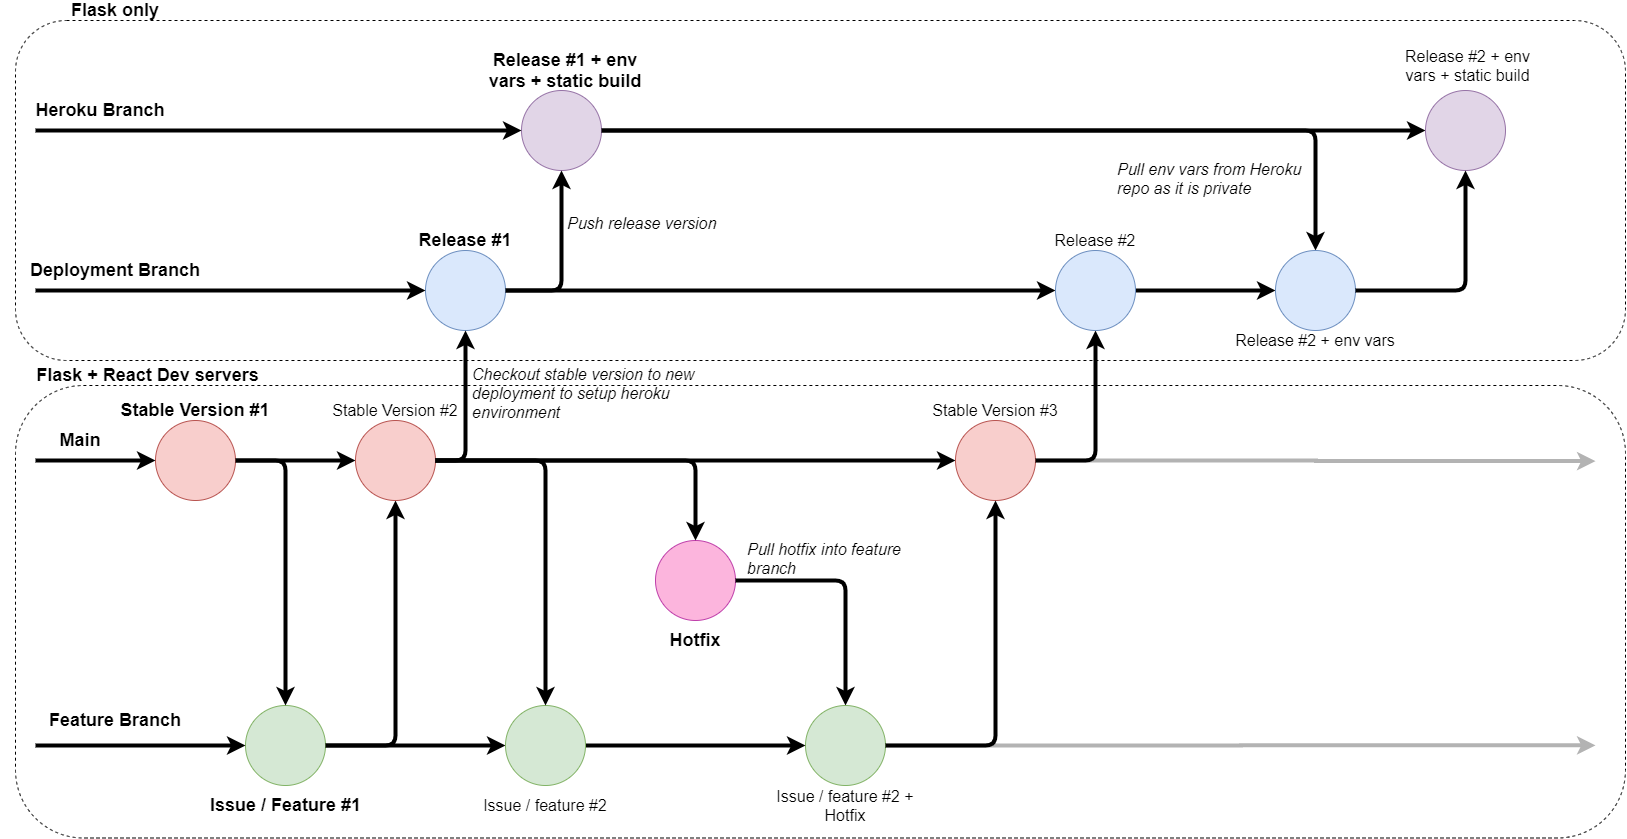

The diagram above was exported from draw.io. Its source (the exported page's mxGraphModel, read from the mxfile embedded in the PNG):
<mxGraphModel dx="2031" dy="2176" grid="1" gridSize="10" guides="1" tooltips="1" connect="1" arrows="1" fold="1" page="1" pageScale="1" pageWidth="827" pageHeight="1169" math="0" shadow="0">
  <root>
    <mxCell id="0" />
    <mxCell id="1" parent="0" />
    <mxCell id="A6FBj0rG3wYsA1ge-whs-72" value="" style="rounded=1;whiteSpace=wrap;html=1;fillColor=none;dashed=1;" vertex="1" parent="1">
      <mxGeometry x="20" y="165" width="1610" height="452.5" as="geometry" />
    </mxCell>
    <mxCell id="A6FBj0rG3wYsA1ge-whs-71" value="" style="rounded=1;whiteSpace=wrap;html=1;fillColor=none;dashed=1;" vertex="1" parent="1">
      <mxGeometry x="20" y="-200" width="1610" height="340" as="geometry" />
    </mxCell>
    <mxCell id="A6FBj0rG3wYsA1ge-whs-56" value="" style="edgeStyle=orthogonalEdgeStyle;rounded=0;orthogonalLoop=1;jettySize=auto;html=1;strokeWidth=4;" edge="1" parent="1" source="A6FBj0rG3wYsA1ge-whs-2" target="A6FBj0rG3wYsA1ge-whs-55">
      <mxGeometry relative="1" as="geometry" />
    </mxCell>
    <mxCell id="A6FBj0rG3wYsA1ge-whs-2" value="" style="ellipse;whiteSpace=wrap;html=1;aspect=fixed;fillColor=#e1d5e7;strokeColor=#9673a6;" vertex="1" parent="1">
      <mxGeometry x="526" y="-130" width="80" height="80" as="geometry" />
    </mxCell>
    <mxCell id="A6FBj0rG3wYsA1ge-whs-26" style="edgeStyle=orthogonalEdgeStyle;rounded=0;orthogonalLoop=1;jettySize=auto;html=1;exitX=1;exitY=0.5;exitDx=0;exitDy=0;strokeWidth=4;entryX=0;entryY=0.5;entryDx=0;entryDy=0;" edge="1" parent="1" source="A6FBj0rG3wYsA1ge-whs-3" target="A6FBj0rG3wYsA1ge-whs-38">
      <mxGeometry relative="1" as="geometry" />
    </mxCell>
    <mxCell id="A6FBj0rG3wYsA1ge-whs-3" value="" style="ellipse;whiteSpace=wrap;html=1;aspect=fixed;fillColor=#d5e8d4;strokeColor=#82b366;" vertex="1" parent="1">
      <mxGeometry x="250" y="485" width="80" height="80" as="geometry" />
    </mxCell>
    <mxCell id="A6FBj0rG3wYsA1ge-whs-35" style="edgeStyle=orthogonalEdgeStyle;rounded=0;orthogonalLoop=1;jettySize=auto;html=1;exitX=1;exitY=0.5;exitDx=0;exitDy=0;strokeWidth=4;" edge="1" parent="1" source="A6FBj0rG3wYsA1ge-whs-4" target="A6FBj0rG3wYsA1ge-whs-34">
      <mxGeometry relative="1" as="geometry" />
    </mxCell>
    <mxCell id="A6FBj0rG3wYsA1ge-whs-4" value="" style="ellipse;whiteSpace=wrap;html=1;aspect=fixed;fillColor=#dae8fc;strokeColor=#6c8ebf;" vertex="1" parent="1">
      <mxGeometry x="430" y="30" width="80" height="80" as="geometry" />
    </mxCell>
    <mxCell id="A6FBj0rG3wYsA1ge-whs-15" style="edgeStyle=orthogonalEdgeStyle;rounded=0;orthogonalLoop=1;jettySize=auto;html=1;exitX=1;exitY=0.5;exitDx=0;exitDy=0;entryX=0;entryY=0.5;entryDx=0;entryDy=0;strokeWidth=4;" edge="1" parent="1" source="A6FBj0rG3wYsA1ge-whs-5" target="A6FBj0rG3wYsA1ge-whs-14">
      <mxGeometry relative="1" as="geometry" />
    </mxCell>
    <mxCell id="A6FBj0rG3wYsA1ge-whs-5" value="" style="ellipse;whiteSpace=wrap;html=1;aspect=fixed;fillColor=#f8cecc;strokeColor=#b85450;" vertex="1" parent="1">
      <mxGeometry x="160" y="200" width="80" height="80" as="geometry" />
    </mxCell>
    <mxCell id="A6FBj0rG3wYsA1ge-whs-6" value="&lt;font size=&quot;1&quot;&gt;&lt;b style=&quot;font-size: 18px&quot;&gt;Main&lt;/b&gt;&lt;/font&gt;" style="text;html=1;strokeColor=none;fillColor=none;align=center;verticalAlign=middle;whiteSpace=wrap;rounded=0;" vertex="1" parent="1">
      <mxGeometry x="50" y="210" width="70" height="20" as="geometry" />
    </mxCell>
    <mxCell id="A6FBj0rG3wYsA1ge-whs-7" value="&lt;font size=&quot;1&quot;&gt;&lt;b style=&quot;font-size: 18px&quot;&gt;Feature Branch&lt;/b&gt;&lt;/font&gt;" style="text;html=1;strokeColor=none;fillColor=none;align=center;verticalAlign=middle;whiteSpace=wrap;rounded=0;" vertex="1" parent="1">
      <mxGeometry x="40" y="490" width="160" height="20" as="geometry" />
    </mxCell>
    <mxCell id="A6FBj0rG3wYsA1ge-whs-8" value="&lt;font size=&quot;1&quot;&gt;&lt;b style=&quot;font-size: 18px&quot;&gt;Deployment Branch&lt;/b&gt;&lt;/font&gt;" style="text;html=1;strokeColor=none;fillColor=none;align=center;verticalAlign=middle;whiteSpace=wrap;rounded=0;" vertex="1" parent="1">
      <mxGeometry x="20" y="40" width="200" height="20" as="geometry" />
    </mxCell>
    <mxCell id="A6FBj0rG3wYsA1ge-whs-9" value="&lt;font size=&quot;1&quot;&gt;&lt;b style=&quot;font-size: 18px&quot;&gt;Heroku Branch&lt;/b&gt;&lt;/font&gt;" style="text;html=1;strokeColor=none;fillColor=none;align=center;verticalAlign=middle;whiteSpace=wrap;rounded=0;" vertex="1" parent="1">
      <mxGeometry x="5" y="-120" width="200" height="20" as="geometry" />
    </mxCell>
    <mxCell id="A6FBj0rG3wYsA1ge-whs-10" value="" style="endArrow=classic;html=1;entryX=0;entryY=0.5;entryDx=0;entryDy=0;strokeWidth=4;" edge="1" parent="1" target="A6FBj0rG3wYsA1ge-whs-5">
      <mxGeometry width="50" height="50" relative="1" as="geometry">
        <mxPoint x="40" y="240" as="sourcePoint" />
        <mxPoint x="440" y="340" as="targetPoint" />
      </mxGeometry>
    </mxCell>
    <mxCell id="A6FBj0rG3wYsA1ge-whs-11" value="" style="endArrow=classic;html=1;entryX=0.5;entryY=0;entryDx=0;entryDy=0;strokeWidth=4;exitX=1;exitY=0.5;exitDx=0;exitDy=0;" edge="1" parent="1" source="A6FBj0rG3wYsA1ge-whs-5" target="A6FBj0rG3wYsA1ge-whs-3">
      <mxGeometry width="50" height="50" relative="1" as="geometry">
        <mxPoint x="30" y="250" as="sourcePoint" />
        <mxPoint x="170" y="250" as="targetPoint" />
        <Array as="points">
          <mxPoint x="290" y="240" />
        </Array>
      </mxGeometry>
    </mxCell>
    <mxCell id="A6FBj0rG3wYsA1ge-whs-12" value="" style="endArrow=classic;html=1;strokeWidth=4;exitX=1;exitY=0.5;exitDx=0;exitDy=0;" edge="1" parent="1" source="A6FBj0rG3wYsA1ge-whs-3">
      <mxGeometry width="50" height="50" relative="1" as="geometry">
        <mxPoint x="30" y="250" as="sourcePoint" />
        <mxPoint x="400" y="280" as="targetPoint" />
        <Array as="points">
          <mxPoint x="400" y="525" />
        </Array>
      </mxGeometry>
    </mxCell>
    <mxCell id="A6FBj0rG3wYsA1ge-whs-13" value="" style="endArrow=classic;html=1;strokeWidth=4;exitX=1;exitY=0.5;exitDx=0;exitDy=0;" edge="1" parent="1" source="A6FBj0rG3wYsA1ge-whs-4" target="A6FBj0rG3wYsA1ge-whs-2">
      <mxGeometry width="50" height="50" relative="1" as="geometry">
        <mxPoint x="516" y="70" as="sourcePoint" />
        <mxPoint x="566" y="-50" as="targetPoint" />
        <Array as="points">
          <mxPoint x="566" y="70" />
        </Array>
      </mxGeometry>
    </mxCell>
    <mxCell id="A6FBj0rG3wYsA1ge-whs-18" value="" style="edgeStyle=orthogonalEdgeStyle;rounded=0;orthogonalLoop=1;jettySize=auto;html=1;strokeWidth=4;" edge="1" parent="1" source="A6FBj0rG3wYsA1ge-whs-14" target="A6FBj0rG3wYsA1ge-whs-17">
      <mxGeometry relative="1" as="geometry" />
    </mxCell>
    <mxCell id="A6FBj0rG3wYsA1ge-whs-14" value="" style="ellipse;whiteSpace=wrap;html=1;aspect=fixed;fillColor=#f8cecc;strokeColor=#b85450;" vertex="1" parent="1">
      <mxGeometry x="360" y="200" width="80" height="80" as="geometry" />
    </mxCell>
    <mxCell id="A6FBj0rG3wYsA1ge-whs-16" value="" style="ellipse;whiteSpace=wrap;html=1;aspect=fixed;fillColor=#FCB5DD;strokeColor=#BF3FAA;" vertex="1" parent="1">
      <mxGeometry x="660" y="320" width="80" height="80" as="geometry" />
    </mxCell>
    <mxCell id="A6FBj0rG3wYsA1ge-whs-76" style="edgeStyle=orthogonalEdgeStyle;rounded=0;orthogonalLoop=1;jettySize=auto;html=1;exitX=1;exitY=0.5;exitDx=0;exitDy=0;strokeWidth=4;strokeColor=#B3B3B3;" edge="1" parent="1" source="A6FBj0rG3wYsA1ge-whs-17">
      <mxGeometry relative="1" as="geometry">
        <mxPoint x="1600" y="240.5714285714289" as="targetPoint" />
      </mxGeometry>
    </mxCell>
    <mxCell id="A6FBj0rG3wYsA1ge-whs-17" value="" style="ellipse;whiteSpace=wrap;html=1;aspect=fixed;fillColor=#f8cecc;strokeColor=#b85450;" vertex="1" parent="1">
      <mxGeometry x="960" y="200" width="80" height="80" as="geometry" />
    </mxCell>
    <mxCell id="A6FBj0rG3wYsA1ge-whs-20" value="" style="endArrow=classic;html=1;strokeWidth=4;exitX=1;exitY=0.5;exitDx=0;exitDy=0;entryX=0.5;entryY=0;entryDx=0;entryDy=0;" edge="1" parent="1" source="A6FBj0rG3wYsA1ge-whs-14" target="A6FBj0rG3wYsA1ge-whs-16">
      <mxGeometry width="50" height="50" relative="1" as="geometry">
        <mxPoint x="390" y="350" as="sourcePoint" />
        <mxPoint x="440" y="300" as="targetPoint" />
        <Array as="points">
          <mxPoint x="530" y="240" />
          <mxPoint x="700" y="240" />
        </Array>
      </mxGeometry>
    </mxCell>
    <mxCell id="A6FBj0rG3wYsA1ge-whs-22" value="" style="endArrow=classic;html=1;strokeWidth=4;entryX=0;entryY=0.5;entryDx=0;entryDy=0;" edge="1" parent="1" target="A6FBj0rG3wYsA1ge-whs-3">
      <mxGeometry width="50" height="50" relative="1" as="geometry">
        <mxPoint x="40" y="525" as="sourcePoint" />
        <mxPoint x="440" y="300" as="targetPoint" />
      </mxGeometry>
    </mxCell>
    <mxCell id="A6FBj0rG3wYsA1ge-whs-24" value="" style="endArrow=classic;html=1;strokeWidth=4;exitX=1;exitY=0.5;exitDx=0;exitDy=0;entryX=0.5;entryY=0;entryDx=0;entryDy=0;" edge="1" parent="1" source="A6FBj0rG3wYsA1ge-whs-16" target="A6FBj0rG3wYsA1ge-whs-25">
      <mxGeometry width="50" height="50" relative="1" as="geometry">
        <mxPoint x="390" y="350" as="sourcePoint" />
        <mxPoint x="440" y="300" as="targetPoint" />
        <Array as="points">
          <mxPoint x="850" y="360" />
        </Array>
      </mxGeometry>
    </mxCell>
    <mxCell id="A6FBj0rG3wYsA1ge-whs-77" style="edgeStyle=orthogonalEdgeStyle;rounded=0;orthogonalLoop=1;jettySize=auto;html=1;exitX=1;exitY=0.5;exitDx=0;exitDy=0;strokeWidth=4;fillColor=#f5f5f5;strokeColor=#B3B3B3;" edge="1" parent="1" source="A6FBj0rG3wYsA1ge-whs-25">
      <mxGeometry relative="1" as="geometry">
        <mxPoint x="1600" y="524.8571428571431" as="targetPoint" />
      </mxGeometry>
    </mxCell>
    <mxCell id="A6FBj0rG3wYsA1ge-whs-25" value="" style="ellipse;whiteSpace=wrap;html=1;aspect=fixed;fillColor=#d5e8d4;strokeColor=#82b366;" vertex="1" parent="1">
      <mxGeometry x="810" y="485" width="80" height="80" as="geometry" />
    </mxCell>
    <mxCell id="A6FBj0rG3wYsA1ge-whs-29" value="" style="endArrow=classic;html=1;strokeWidth=4;entryX=0;entryY=0.5;entryDx=0;entryDy=0;" edge="1" parent="1" target="A6FBj0rG3wYsA1ge-whs-4">
      <mxGeometry width="50" height="50" relative="1" as="geometry">
        <mxPoint x="40" y="70" as="sourcePoint" />
        <mxPoint x="420" y="210" as="targetPoint" />
      </mxGeometry>
    </mxCell>
    <mxCell id="A6FBj0rG3wYsA1ge-whs-30" value="" style="endArrow=classic;html=1;strokeWidth=4;exitX=1;exitY=0.5;exitDx=0;exitDy=0;entryX=0.5;entryY=1;entryDx=0;entryDy=0;" edge="1" parent="1" source="A6FBj0rG3wYsA1ge-whs-14" target="A6FBj0rG3wYsA1ge-whs-4">
      <mxGeometry width="50" height="50" relative="1" as="geometry">
        <mxPoint x="390" y="250" as="sourcePoint" />
        <mxPoint x="440" y="200" as="targetPoint" />
        <Array as="points">
          <mxPoint x="470" y="240" />
        </Array>
      </mxGeometry>
    </mxCell>
    <mxCell id="A6FBj0rG3wYsA1ge-whs-31" value="&lt;font size=&quot;1&quot;&gt;&lt;b style=&quot;font-size: 18px&quot;&gt;Release #1&lt;/b&gt;&lt;/font&gt;" style="text;html=1;strokeColor=none;fillColor=none;align=center;verticalAlign=middle;whiteSpace=wrap;rounded=0;" vertex="1" parent="1">
      <mxGeometry x="405" y="10" width="130" height="20" as="geometry" />
    </mxCell>
    <mxCell id="A6FBj0rG3wYsA1ge-whs-32" value="" style="endArrow=classic;html=1;strokeWidth=4;exitX=1;exitY=0.5;exitDx=0;exitDy=0;entryX=0.5;entryY=1;entryDx=0;entryDy=0;" edge="1" parent="1" source="A6FBj0rG3wYsA1ge-whs-25" target="A6FBj0rG3wYsA1ge-whs-17">
      <mxGeometry width="50" height="50" relative="1" as="geometry">
        <mxPoint x="390" y="250" as="sourcePoint" />
        <mxPoint x="440" y="200" as="targetPoint" />
        <Array as="points">
          <mxPoint x="1000" y="525" />
        </Array>
      </mxGeometry>
    </mxCell>
    <mxCell id="A6FBj0rG3wYsA1ge-whs-33" value="" style="endArrow=classic;html=1;strokeWidth=4;exitX=1;exitY=0.5;exitDx=0;exitDy=0;entryX=0.5;entryY=1;entryDx=0;entryDy=0;" edge="1" parent="1" source="A6FBj0rG3wYsA1ge-whs-17" target="A6FBj0rG3wYsA1ge-whs-34">
      <mxGeometry width="50" height="50" relative="1" as="geometry">
        <mxPoint x="390" y="250" as="sourcePoint" />
        <mxPoint x="960" y="100" as="targetPoint" />
        <Array as="points">
          <mxPoint x="1100" y="240" />
        </Array>
      </mxGeometry>
    </mxCell>
    <mxCell id="A6FBj0rG3wYsA1ge-whs-62" value="" style="edgeStyle=orthogonalEdgeStyle;rounded=0;orthogonalLoop=1;jettySize=auto;html=1;strokeWidth=4;" edge="1" parent="1" source="A6FBj0rG3wYsA1ge-whs-34" target="A6FBj0rG3wYsA1ge-whs-61">
      <mxGeometry relative="1" as="geometry" />
    </mxCell>
    <mxCell id="A6FBj0rG3wYsA1ge-whs-34" value="" style="ellipse;whiteSpace=wrap;html=1;aspect=fixed;fillColor=#dae8fc;strokeColor=#6c8ebf;" vertex="1" parent="1">
      <mxGeometry x="1060" y="30" width="80" height="80" as="geometry" />
    </mxCell>
    <mxCell id="A6FBj0rG3wYsA1ge-whs-37" value="" style="endArrow=classic;html=1;strokeWidth=4;entryX=0;entryY=0.5;entryDx=0;entryDy=0;" edge="1" parent="1" target="A6FBj0rG3wYsA1ge-whs-2">
      <mxGeometry width="50" height="50" relative="1" as="geometry">
        <mxPoint x="40" y="-90" as="sourcePoint" />
        <mxPoint x="440" y="200" as="targetPoint" />
      </mxGeometry>
    </mxCell>
    <mxCell id="A6FBj0rG3wYsA1ge-whs-40" style="edgeStyle=orthogonalEdgeStyle;rounded=0;orthogonalLoop=1;jettySize=auto;html=1;exitX=1;exitY=0.5;exitDx=0;exitDy=0;strokeWidth=4;" edge="1" parent="1" source="A6FBj0rG3wYsA1ge-whs-38" target="A6FBj0rG3wYsA1ge-whs-25">
      <mxGeometry relative="1" as="geometry" />
    </mxCell>
    <mxCell id="A6FBj0rG3wYsA1ge-whs-38" value="" style="ellipse;whiteSpace=wrap;html=1;aspect=fixed;fillColor=#d5e8d4;strokeColor=#82b366;" vertex="1" parent="1">
      <mxGeometry x="510" y="485" width="80" height="80" as="geometry" />
    </mxCell>
    <mxCell id="A6FBj0rG3wYsA1ge-whs-39" value="" style="endArrow=classic;html=1;strokeWidth=4;exitX=1;exitY=0.5;exitDx=0;exitDy=0;entryX=0.5;entryY=0;entryDx=0;entryDy=0;" edge="1" parent="1" source="A6FBj0rG3wYsA1ge-whs-14" target="A6FBj0rG3wYsA1ge-whs-38">
      <mxGeometry width="50" height="50" relative="1" as="geometry">
        <mxPoint x="390" y="250" as="sourcePoint" />
        <mxPoint x="440" y="200" as="targetPoint" />
        <Array as="points">
          <mxPoint x="550" y="240" />
        </Array>
      </mxGeometry>
    </mxCell>
    <mxCell id="A6FBj0rG3wYsA1ge-whs-42" value="&lt;font style=&quot;font-size: 16px&quot;&gt;Stable Version #2&lt;/font&gt;" style="text;html=1;strokeColor=none;fillColor=none;align=center;verticalAlign=middle;whiteSpace=wrap;rounded=0;" vertex="1" parent="1">
      <mxGeometry x="325" y="180" width="150" height="20" as="geometry" />
    </mxCell>
    <mxCell id="A6FBj0rG3wYsA1ge-whs-43" value="&lt;font style=&quot;font-size: 16px&quot;&gt;Stable Version #3&lt;/font&gt;" style="text;html=1;strokeColor=none;fillColor=none;align=center;verticalAlign=middle;whiteSpace=wrap;rounded=0;" vertex="1" parent="1">
      <mxGeometry x="925" y="180" width="150" height="20" as="geometry" />
    </mxCell>
    <mxCell id="A6FBj0rG3wYsA1ge-whs-45" value="&lt;font style=&quot;font-size: 16px&quot;&gt;Issue / feature #2&lt;/font&gt;" style="text;html=1;strokeColor=none;fillColor=none;align=center;verticalAlign=middle;whiteSpace=wrap;rounded=0;" vertex="1" parent="1">
      <mxGeometry x="475" y="575" width="150" height="20" as="geometry" />
    </mxCell>
    <mxCell id="A6FBj0rG3wYsA1ge-whs-46" value="&lt;font style=&quot;font-size: 16px&quot;&gt;Issue / feature #2 + Hotfix&lt;/font&gt;" style="text;html=1;strokeColor=none;fillColor=none;align=center;verticalAlign=middle;whiteSpace=wrap;rounded=0;" vertex="1" parent="1">
      <mxGeometry x="776.25" y="557" width="147.5" height="55" as="geometry" />
    </mxCell>
    <mxCell id="A6FBj0rG3wYsA1ge-whs-48" value="&lt;font size=&quot;1&quot;&gt;&lt;b style=&quot;font-size: 18px&quot;&gt;Hotfix&lt;/b&gt;&lt;/font&gt;" style="text;html=1;strokeColor=none;fillColor=none;align=center;verticalAlign=middle;whiteSpace=wrap;rounded=0;" vertex="1" parent="1">
      <mxGeometry x="635" y="410" width="130" height="20" as="geometry" />
    </mxCell>
    <mxCell id="A6FBj0rG3wYsA1ge-whs-49" value="&lt;font size=&quot;1&quot;&gt;&lt;b style=&quot;font-size: 18px&quot;&gt;Stable Version #1&lt;/b&gt;&lt;/font&gt;" style="text;html=1;strokeColor=none;fillColor=none;align=center;verticalAlign=middle;whiteSpace=wrap;rounded=0;" vertex="1" parent="1">
      <mxGeometry x="100" y="180" width="200" height="20" as="geometry" />
    </mxCell>
    <mxCell id="A6FBj0rG3wYsA1ge-whs-50" value="&lt;font size=&quot;1&quot;&gt;&lt;b style=&quot;font-size: 18px&quot;&gt;Issue / Feature #1&lt;/b&gt;&lt;/font&gt;" style="text;html=1;strokeColor=none;fillColor=none;align=center;verticalAlign=middle;whiteSpace=wrap;rounded=0;" vertex="1" parent="1">
      <mxGeometry x="202.5" y="575" width="175" height="20" as="geometry" />
    </mxCell>
    <mxCell id="A6FBj0rG3wYsA1ge-whs-51" value="&lt;font style=&quot;font-size: 16px&quot;&gt;Release #2&lt;/font&gt;" style="text;html=1;strokeColor=none;fillColor=none;align=center;verticalAlign=middle;whiteSpace=wrap;rounded=0;" vertex="1" parent="1">
      <mxGeometry x="1025" y="10" width="150" height="20" as="geometry" />
    </mxCell>
    <mxCell id="A6FBj0rG3wYsA1ge-whs-52" value="&lt;b&gt;&lt;font style=&quot;font-size: 18px&quot;&gt;Release #1 + env vars + static build&lt;/font&gt;&lt;/b&gt;" style="text;html=1;strokeColor=none;fillColor=none;align=center;verticalAlign=middle;whiteSpace=wrap;rounded=0;" vertex="1" parent="1">
      <mxGeometry x="480" y="-180" width="180" height="60" as="geometry" />
    </mxCell>
    <mxCell id="A6FBj0rG3wYsA1ge-whs-55" value="" style="ellipse;whiteSpace=wrap;html=1;aspect=fixed;fillColor=#e1d5e7;strokeColor=#9673a6;" vertex="1" parent="1">
      <mxGeometry x="1430" y="-130" width="80" height="80" as="geometry" />
    </mxCell>
    <mxCell id="A6FBj0rG3wYsA1ge-whs-57" value="" style="endArrow=classic;html=1;strokeWidth=4;exitX=1;exitY=0.5;exitDx=0;exitDy=0;entryX=0.5;entryY=0;entryDx=0;entryDy=0;" edge="1" parent="1" source="A6FBj0rG3wYsA1ge-whs-2" target="A6FBj0rG3wYsA1ge-whs-61">
      <mxGeometry width="50" height="50" relative="1" as="geometry">
        <mxPoint x="760" y="220" as="sourcePoint" />
        <mxPoint x="1310" y="30" as="targetPoint" />
        <Array as="points">
          <mxPoint x="1320" y="-90" />
        </Array>
      </mxGeometry>
    </mxCell>
    <mxCell id="A6FBj0rG3wYsA1ge-whs-61" value="" style="ellipse;whiteSpace=wrap;html=1;aspect=fixed;fillColor=#dae8fc;strokeColor=#6c8ebf;" vertex="1" parent="1">
      <mxGeometry x="1280" y="30" width="80" height="80" as="geometry" />
    </mxCell>
    <mxCell id="A6FBj0rG3wYsA1ge-whs-63" value="&lt;font style=&quot;font-size: 16px&quot;&gt;Release #2 + env vars&lt;/font&gt;" style="text;html=1;strokeColor=none;fillColor=none;align=center;verticalAlign=middle;whiteSpace=wrap;rounded=0;" vertex="1" parent="1">
      <mxGeometry x="1235" y="110" width="170" height="20" as="geometry" />
    </mxCell>
    <mxCell id="A6FBj0rG3wYsA1ge-whs-64" value="" style="endArrow=classic;html=1;strokeWidth=4;exitX=1;exitY=0.5;exitDx=0;exitDy=0;entryX=0.5;entryY=1;entryDx=0;entryDy=0;" edge="1" parent="1" source="A6FBj0rG3wYsA1ge-whs-61" target="A6FBj0rG3wYsA1ge-whs-55">
      <mxGeometry width="50" height="50" relative="1" as="geometry">
        <mxPoint x="1070" y="110" as="sourcePoint" />
        <mxPoint x="1120" y="60" as="targetPoint" />
        <Array as="points">
          <mxPoint x="1470" y="70" />
        </Array>
      </mxGeometry>
    </mxCell>
    <mxCell id="A6FBj0rG3wYsA1ge-whs-66" value="&lt;font style=&quot;font-size: 16px&quot;&gt;Release #2 + env vars + static build&lt;/font&gt;" style="text;html=1;strokeColor=none;fillColor=none;align=center;verticalAlign=middle;whiteSpace=wrap;rounded=0;" vertex="1" parent="1">
      <mxGeometry x="1400" y="-180" width="145" height="50" as="geometry" />
    </mxCell>
    <mxCell id="A6FBj0rG3wYsA1ge-whs-67" value="&lt;font style=&quot;font-size: 16px&quot;&gt;&lt;i&gt;Pull env vars from Heroku repo as it is private&lt;/i&gt;&lt;/font&gt;" style="text;html=1;strokeColor=none;fillColor=none;align=left;verticalAlign=middle;whiteSpace=wrap;rounded=0;" vertex="1" parent="1">
      <mxGeometry x="1120" y="-70" width="212.5" height="55" as="geometry" />
    </mxCell>
    <mxCell id="A6FBj0rG3wYsA1ge-whs-68" value="&lt;font style=&quot;font-size: 16px&quot;&gt;&lt;i&gt;Pull hotfix into feature branch&lt;/i&gt;&lt;/font&gt;" style="text;html=1;strokeColor=none;fillColor=none;align=left;verticalAlign=middle;whiteSpace=wrap;rounded=0;" vertex="1" parent="1">
      <mxGeometry x="750" y="310" width="160" height="55" as="geometry" />
    </mxCell>
    <mxCell id="A6FBj0rG3wYsA1ge-whs-69" value="&lt;font style=&quot;font-size: 16px&quot;&gt;&lt;i&gt;Push release version&lt;/i&gt;&lt;/font&gt;" style="text;html=1;strokeColor=none;fillColor=none;align=left;verticalAlign=middle;whiteSpace=wrap;rounded=0;" vertex="1" parent="1">
      <mxGeometry x="570" y="-25" width="212.5" height="55" as="geometry" />
    </mxCell>
    <mxCell id="A6FBj0rG3wYsA1ge-whs-70" value="&lt;span style=&quot;font-size: 16px&quot;&gt;&lt;i&gt;Checkout stable version to new deployment to setup heroku environment&lt;/i&gt;&lt;/span&gt;" style="text;html=1;strokeColor=none;fillColor=none;align=left;verticalAlign=middle;whiteSpace=wrap;rounded=0;" vertex="1" parent="1">
      <mxGeometry x="475" y="145" width="235" height="55" as="geometry" />
    </mxCell>
    <mxCell id="A6FBj0rG3wYsA1ge-whs-73" value="&lt;font size=&quot;1&quot;&gt;&lt;b style=&quot;font-size: 18px&quot;&gt;Flask only&lt;/b&gt;&lt;/font&gt;" style="text;html=1;strokeColor=none;fillColor=none;align=center;verticalAlign=middle;whiteSpace=wrap;rounded=0;" vertex="1" parent="1">
      <mxGeometry x="40" y="-220" width="160" height="20" as="geometry" />
    </mxCell>
    <mxCell id="A6FBj0rG3wYsA1ge-whs-75" value="&lt;font size=&quot;1&quot;&gt;&lt;b style=&quot;font-size: 18px&quot;&gt;Flask + React Dev servers&lt;/b&gt;&lt;/font&gt;" style="text;html=1;strokeColor=none;fillColor=none;align=center;verticalAlign=middle;whiteSpace=wrap;rounded=0;" vertex="1" parent="1">
      <mxGeometry x="25" y="145" width="255" height="20" as="geometry" />
    </mxCell>
  </root>
</mxGraphModel>